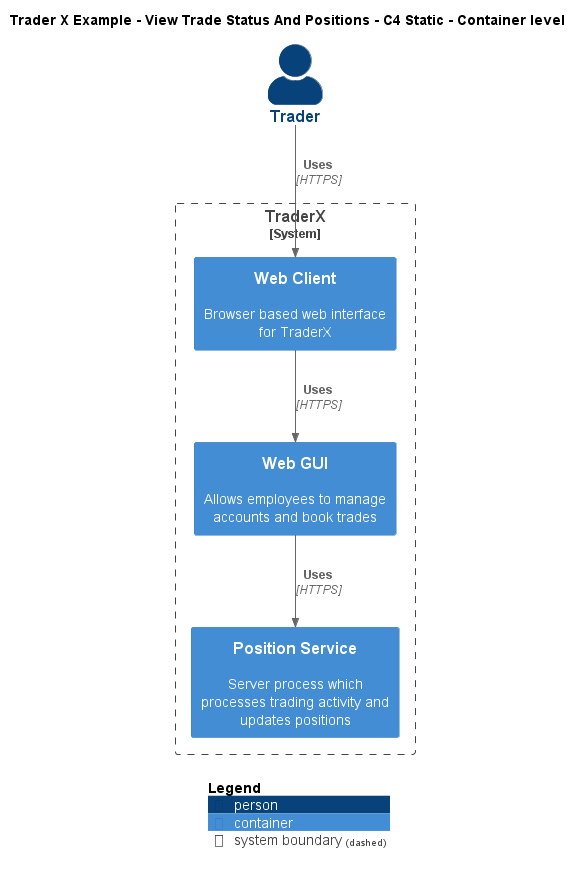

The diagram above was rendered by PlantUML. Its source (embedded in the PNG):
@startuml
!include ..\..\..\.c4s\C4_Container.puml

AddElementTag("c4interflow:lifecycle:new", $bgColor=green, $fontColor=#ffffff, $borderColor=green, $shadowing="False")
AddElementTag("c4interflow:lifecycle:changed", $bgColor=orange, $fontColor=#ffffff, $borderColor=orange, $shadowing="False")
AddElementTag("c4interflow:lifecycle:removed", $bgColor=red, $fontColor=#ffffff, $borderColor=red, $shadowing="False")

AddRelTag("c4interflow:lifecycle:new", $textColor=green, $lineColor=green)
AddRelTag("c4interflow:lifecycle:changed", $textColor=orange, $lineColor=orange)
AddRelTag("c4interflow:lifecycle:removed", $textColor=red, $lineColor=red)

SHOW_PERSON_PORTRAIT()
LAYOUT_TOP_DOWN()

skinparam linetype polyline

title Trader X Example - View Trade Status And Positions - C4 Static - Container level

Person(TraderXExample.Actors.Trader, "Trader", "")

System_Boundary(TraderXExample.SoftwareSystems.TraderX, "TraderX") {
    Container(TraderXExample.SoftwareSystems.TraderX.Containers.WebClient, "Web Client", "", "Browser based web interface for TraderX")
    Container(TraderXExample.SoftwareSystems.TraderX.Containers.WebGUI, "Web GUI", "", "Allows employees to manage accounts and book trades")
    Container(TraderXExample.SoftwareSystems.TraderX.Containers.PositionService, "Position Service", "", "Server process which processes trading activity and updates positions")
}

Rel(TraderXExample.Actors.Trader, TraderXExample.SoftwareSystems.TraderX.Containers.WebClient, "Uses", "HTTPS", $tags="protocol:https")
Rel(TraderXExample.SoftwareSystems.TraderX.Containers.WebClient, TraderXExample.SoftwareSystems.TraderX.Containers.WebGUI, "Uses", "HTTPS", $tags="protocol:https")
Rel(TraderXExample.SoftwareSystems.TraderX.Containers.WebGUI, TraderXExample.SoftwareSystems.TraderX.Containers.PositionService, "Uses", "HTTPS", $tags="protocol:https")


SHOW_LEGEND()
@enduml